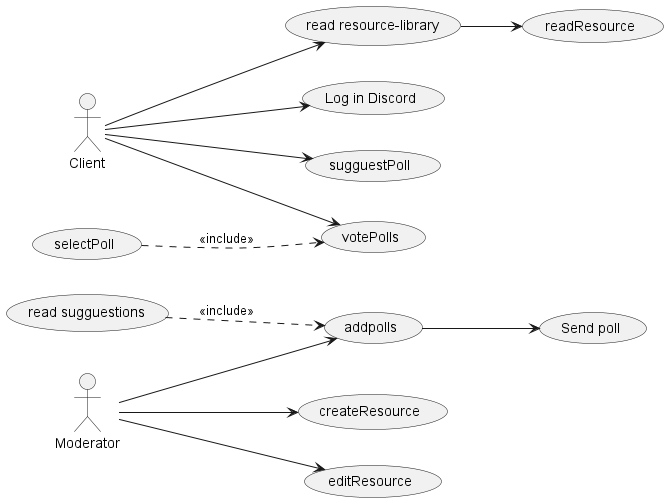

The diagram above was rendered by PlantUML. Its source (embedded in the PNG):
@startuml
left to right direction
actor Moderator as mod
actor Client as client
client --> (Log in Discord)
client --> (sugguestPoll)
client --> (votePolls)
client --> (read resource-library)
mod --> (addpolls)
(addpolls) --> (Send poll)
(read sugguestions) ..> (addpolls):<<include>>
mod --> (createResource)
(read resource-library) --> (readResource)
mod --> (editResource)
(selectPoll) ..> (votePolls):<<include>>
@enduml